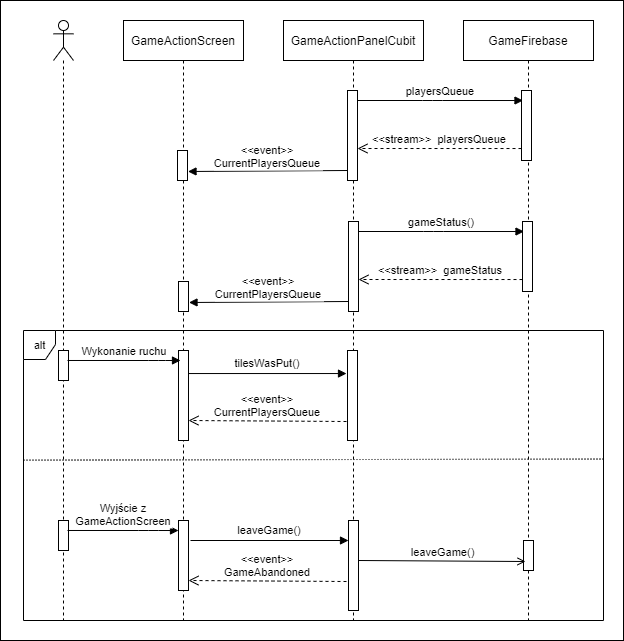

The diagram above was exported from draw.io. Its source (the exported page's mxGraphModel, read from the mxfile embedded in the PNG):
<mxGraphModel dx="595" dy="705" grid="1" gridSize="10" guides="1" tooltips="1" connect="1" arrows="1" fold="1" page="1" pageScale="1" pageWidth="827" pageHeight="1169" math="0" shadow="0">
  <root>
    <mxCell id="0" />
    <mxCell id="1" parent="0" />
    <mxCell id="PzT0juq4LywcEpEpYuy3-150" value="" style="rounded=0;whiteSpace=wrap;html=1;" vertex="1" parent="1">
      <mxGeometry x="827" y="60" width="623" height="640" as="geometry" />
    </mxCell>
    <mxCell id="PzT0juq4LywcEpEpYuy3-79" value="" style="shape=umlLifeline;participant=umlActor;perimeter=lifelinePerimeter;whiteSpace=wrap;html=1;container=1;collapsible=0;recursiveResize=0;verticalAlign=top;spacingTop=36;outlineConnect=0;" vertex="1" parent="1">
      <mxGeometry x="880" y="80" width="20" height="600" as="geometry" />
    </mxCell>
    <mxCell id="PzT0juq4LywcEpEpYuy3-122" value="" style="points=[];perimeter=orthogonalPerimeter;rounded=0;shadow=0;strokeWidth=1;" vertex="1" parent="PzT0juq4LywcEpEpYuy3-79">
      <mxGeometry x="4.999999999999886" y="330" width="10" height="30" as="geometry" />
    </mxCell>
    <mxCell id="PzT0juq4LywcEpEpYuy3-142" value="" style="points=[];perimeter=orthogonalPerimeter;rounded=0;shadow=0;strokeWidth=1;" vertex="1" parent="PzT0juq4LywcEpEpYuy3-79">
      <mxGeometry x="4.999999999999886" y="500" width="10" height="30" as="geometry" />
    </mxCell>
    <mxCell id="PzT0juq4LywcEpEpYuy3-82" value="GameFirebase" style="shape=umlLifeline;perimeter=lifelinePerimeter;container=1;collapsible=0;recursiveResize=0;rounded=0;shadow=0;strokeWidth=1;" vertex="1" parent="1">
      <mxGeometry x="1290" y="80" width="130" height="600" as="geometry" />
    </mxCell>
    <mxCell id="PzT0juq4LywcEpEpYuy3-137" value="" style="points=[];perimeter=orthogonalPerimeter;rounded=0;shadow=0;strokeWidth=1;" vertex="1" parent="PzT0juq4LywcEpEpYuy3-82">
      <mxGeometry x="60" y="520" width="10" height="30" as="geometry" />
    </mxCell>
    <mxCell id="PzT0juq4LywcEpEpYuy3-83" value="GameActionScreen" style="shape=umlLifeline;perimeter=lifelinePerimeter;container=1;collapsible=0;recursiveResize=0;rounded=0;shadow=0;strokeWidth=1;" vertex="1" parent="1">
      <mxGeometry x="950" y="80" width="120" height="600" as="geometry" />
    </mxCell>
    <mxCell id="PzT0juq4LywcEpEpYuy3-123" value="" style="points=[];perimeter=orthogonalPerimeter;rounded=0;shadow=0;strokeWidth=1;" vertex="1" parent="PzT0juq4LywcEpEpYuy3-83">
      <mxGeometry x="54.999999999999886" y="330" width="10" height="90" as="geometry" />
    </mxCell>
    <mxCell id="PzT0juq4LywcEpEpYuy3-146" value="leaveGame()" style="verticalAlign=bottom;endArrow=block;shadow=0;strokeWidth=1;exitX=1;exitY=0.256;exitDx=0;exitDy=0;exitPerimeter=0;entryX=-0.1;entryY=0.256;entryDx=0;entryDy=0;entryPerimeter=0;" edge="1" parent="PzT0juq4LywcEpEpYuy3-83">
      <mxGeometry y="1" relative="1" as="geometry">
        <mxPoint x="67" y="520" as="sourcePoint" />
        <mxPoint x="225" y="520" as="targetPoint" />
        <mxPoint as="offset" />
      </mxGeometry>
    </mxCell>
    <mxCell id="PzT0juq4LywcEpEpYuy3-100" value="GameActionPanelCubit" style="shape=umlLifeline;perimeter=lifelinePerimeter;container=1;collapsible=0;recursiveResize=0;rounded=0;shadow=0;strokeWidth=1;" vertex="1" parent="1">
      <mxGeometry x="1110" y="80" width="140" height="600" as="geometry" />
    </mxCell>
    <mxCell id="PzT0juq4LywcEpEpYuy3-105" value="" style="points=[];perimeter=orthogonalPerimeter;rounded=0;shadow=0;strokeWidth=1;" vertex="1" parent="PzT0juq4LywcEpEpYuy3-100">
      <mxGeometry x="-106.00000000000011" y="130" width="10" height="30" as="geometry" />
    </mxCell>
    <mxCell id="PzT0juq4LywcEpEpYuy3-106" value="" style="points=[];perimeter=orthogonalPerimeter;rounded=0;shadow=0;strokeWidth=1;" vertex="1" parent="PzT0juq4LywcEpEpYuy3-100">
      <mxGeometry x="63.999999999999886" y="70" width="10" height="90" as="geometry" />
    </mxCell>
    <mxCell id="PzT0juq4LywcEpEpYuy3-107" value="" style="points=[];perimeter=orthogonalPerimeter;rounded=0;shadow=0;strokeWidth=1;" vertex="1" parent="PzT0juq4LywcEpEpYuy3-100">
      <mxGeometry x="237.9999999999999" y="70" width="10" height="70" as="geometry" />
    </mxCell>
    <mxCell id="PzT0juq4LywcEpEpYuy3-108" value="&lt;&lt;stream&gt;&gt;  playersQueue" style="verticalAlign=bottom;endArrow=open;dashed=1;endSize=8;shadow=0;strokeWidth=1;exitX=0;exitY=0.829;exitDx=0;exitDy=0;exitPerimeter=0;" edge="1" parent="PzT0juq4LywcEpEpYuy3-100" source="PzT0juq4LywcEpEpYuy3-107">
      <mxGeometry relative="1" as="geometry">
        <mxPoint x="73.99999999999989" y="128" as="targetPoint" />
        <mxPoint x="-1086.58" y="38" as="sourcePoint" />
        <mxPoint as="offset" />
      </mxGeometry>
    </mxCell>
    <mxCell id="PzT0juq4LywcEpEpYuy3-109" value="playersQueue" style="verticalAlign=bottom;endArrow=block;shadow=0;strokeWidth=1;entryX=0.15;entryY=0.143;entryDx=0;entryDy=0;entryPerimeter=0;" edge="1" parent="PzT0juq4LywcEpEpYuy3-100" target="PzT0juq4LywcEpEpYuy3-107">
      <mxGeometry width="80" relative="1" as="geometry">
        <mxPoint x="73.99999999999989" y="80" as="sourcePoint" />
        <mxPoint x="-1081.58" y="-10" as="targetPoint" />
        <mxPoint as="offset" />
        <Array as="points">
          <mxPoint x="148.9999999999999" y="80" />
        </Array>
      </mxGeometry>
    </mxCell>
    <mxCell id="PzT0juq4LywcEpEpYuy3-110" value="&lt;&lt;event&gt;&gt;&#10;CurrentPlayersQueue" style="verticalAlign=bottom;endArrow=block;shadow=0;strokeWidth=1;entryX=1.05;entryY=0.7;entryDx=0;entryDy=0;entryPerimeter=0;" edge="1" parent="PzT0juq4LywcEpEpYuy3-100" target="PzT0juq4LywcEpEpYuy3-105">
      <mxGeometry y="1" relative="1" as="geometry">
        <mxPoint x="63.999999999999886" y="150" as="sourcePoint" />
        <mxPoint x="-1394.58" y="60" as="targetPoint" />
        <mxPoint as="offset" />
      </mxGeometry>
    </mxCell>
    <mxCell id="PzT0juq4LywcEpEpYuy3-111" value="" style="points=[];perimeter=orthogonalPerimeter;rounded=0;shadow=0;strokeWidth=1;" vertex="1" parent="PzT0juq4LywcEpEpYuy3-100">
      <mxGeometry x="63.999999999999886" y="70" width="10" height="90" as="geometry" />
    </mxCell>
    <mxCell id="PzT0juq4LywcEpEpYuy3-115" value="" style="points=[];perimeter=orthogonalPerimeter;rounded=0;shadow=0;strokeWidth=1;" vertex="1" parent="PzT0juq4LywcEpEpYuy3-100">
      <mxGeometry x="-105.00000000000011" y="261" width="10" height="30" as="geometry" />
    </mxCell>
    <mxCell id="PzT0juq4LywcEpEpYuy3-116" value="" style="points=[];perimeter=orthogonalPerimeter;rounded=0;shadow=0;strokeWidth=1;" vertex="1" parent="PzT0juq4LywcEpEpYuy3-100">
      <mxGeometry x="64.99999999999989" y="201" width="10" height="90" as="geometry" />
    </mxCell>
    <mxCell id="PzT0juq4LywcEpEpYuy3-117" value="" style="points=[];perimeter=orthogonalPerimeter;rounded=0;shadow=0;strokeWidth=1;" vertex="1" parent="PzT0juq4LywcEpEpYuy3-100">
      <mxGeometry x="238.9999999999999" y="201" width="10" height="70" as="geometry" />
    </mxCell>
    <mxCell id="PzT0juq4LywcEpEpYuy3-118" value="&lt;&lt;stream&gt;&gt;  gameStatus" style="verticalAlign=bottom;endArrow=open;dashed=1;endSize=8;shadow=0;strokeWidth=1;exitX=0;exitY=0.829;exitDx=0;exitDy=0;exitPerimeter=0;" edge="1" parent="PzT0juq4LywcEpEpYuy3-100" source="PzT0juq4LywcEpEpYuy3-117">
      <mxGeometry relative="1" as="geometry">
        <mxPoint x="75" y="259" as="targetPoint" />
        <mxPoint x="-1515.58" y="89" as="sourcePoint" />
        <mxPoint as="offset" />
      </mxGeometry>
    </mxCell>
    <mxCell id="PzT0juq4LywcEpEpYuy3-119" value="gameStatus()" style="verticalAlign=bottom;endArrow=block;shadow=0;strokeWidth=1;entryX=0.15;entryY=0.143;entryDx=0;entryDy=0;entryPerimeter=0;" edge="1" parent="PzT0juq4LywcEpEpYuy3-100" target="PzT0juq4LywcEpEpYuy3-117">
      <mxGeometry width="80" relative="1" as="geometry">
        <mxPoint x="75" y="211" as="sourcePoint" />
        <mxPoint x="-1510.58" y="41" as="targetPoint" />
        <mxPoint as="offset" />
        <Array as="points">
          <mxPoint x="149.9999999999999" y="211" />
        </Array>
      </mxGeometry>
    </mxCell>
    <mxCell id="PzT0juq4LywcEpEpYuy3-120" value="&lt;&lt;event&gt;&gt;&#10;CurrentPlayersQueue" style="verticalAlign=bottom;endArrow=block;shadow=0;strokeWidth=1;entryX=1.05;entryY=0.7;entryDx=0;entryDy=0;entryPerimeter=0;" edge="1" parent="PzT0juq4LywcEpEpYuy3-100" target="PzT0juq4LywcEpEpYuy3-115">
      <mxGeometry y="1" relative="1" as="geometry">
        <mxPoint x="65" y="281" as="sourcePoint" />
        <mxPoint x="-1823.58" y="111" as="targetPoint" />
        <mxPoint as="offset" />
      </mxGeometry>
    </mxCell>
    <mxCell id="PzT0juq4LywcEpEpYuy3-121" value="" style="points=[];perimeter=orthogonalPerimeter;rounded=0;shadow=0;strokeWidth=1;" vertex="1" parent="PzT0juq4LywcEpEpYuy3-100">
      <mxGeometry x="64.99999999999989" y="201" width="10" height="90" as="geometry" />
    </mxCell>
    <mxCell id="PzT0juq4LywcEpEpYuy3-125" value="" style="points=[];perimeter=orthogonalPerimeter;rounded=0;shadow=0;strokeWidth=1;" vertex="1" parent="PzT0juq4LywcEpEpYuy3-100">
      <mxGeometry x="63.999999999999886" y="330" width="10" height="90" as="geometry" />
    </mxCell>
    <mxCell id="PzT0juq4LywcEpEpYuy3-135" value="" style="points=[];perimeter=orthogonalPerimeter;rounded=0;shadow=0;strokeWidth=1;" vertex="1" parent="PzT0juq4LywcEpEpYuy3-100">
      <mxGeometry x="-105" y="500" width="10" height="70" as="geometry" />
    </mxCell>
    <mxCell id="PzT0juq4LywcEpEpYuy3-136" value="" style="points=[];perimeter=orthogonalPerimeter;rounded=0;shadow=0;strokeWidth=1;" vertex="1" parent="PzT0juq4LywcEpEpYuy3-100">
      <mxGeometry x="64.99999999999989" y="500" width="10" height="90" as="geometry" />
    </mxCell>
    <mxCell id="PzT0juq4LywcEpEpYuy3-88" value="alt" style="shape=umlFrame;tabPosition=left;html=1;boundedLbl=1;labelInHeader=1;width=32;height=29;fontFamily=Helvetica;fontSize=11;fontColor=default;" vertex="1" parent="1">
      <mxGeometry x="850" y="390" width="580" height="290" as="geometry" />
    </mxCell>
    <mxCell id="PzT0juq4LywcEpEpYuy3-124" value="Wykonanie ruchu" style="verticalAlign=bottom;endArrow=block;shadow=0;strokeWidth=1;exitX=0.9;exitY=0.333;exitDx=0;exitDy=0;exitPerimeter=0;entryX=0.2;entryY=0.111;entryDx=0;entryDy=0;entryPerimeter=0;" edge="1" parent="1" source="PzT0juq4LywcEpEpYuy3-122" target="PzT0juq4LywcEpEpYuy3-123">
      <mxGeometry width="80" relative="1" as="geometry">
        <mxPoint x="910" y="420" as="sourcePoint" />
        <mxPoint x="1000" y="420" as="targetPoint" />
        <mxPoint as="offset" />
        <Array as="points">
          <mxPoint x="984.9999999999999" y="420" />
        </Array>
      </mxGeometry>
    </mxCell>
    <mxCell id="PzT0juq4LywcEpEpYuy3-132" value="tilesWasPut()" style="verticalAlign=bottom;endArrow=block;shadow=0;strokeWidth=1;exitX=1;exitY=0.256;exitDx=0;exitDy=0;exitPerimeter=0;entryX=-0.1;entryY=0.256;entryDx=0;entryDy=0;entryPerimeter=0;" edge="1" parent="1" source="PzT0juq4LywcEpEpYuy3-123" target="PzT0juq4LywcEpEpYuy3-125">
      <mxGeometry y="1" relative="1" as="geometry">
        <mxPoint x="1020" y="430" as="sourcePoint" />
        <mxPoint x="1170" y="433" as="targetPoint" />
        <mxPoint as="offset" />
      </mxGeometry>
    </mxCell>
    <mxCell id="PzT0juq4LywcEpEpYuy3-134" value="&lt;&lt;event&gt;&gt;&#10;CurrentPlayersQueue" style="verticalAlign=bottom;endArrow=open;dashed=1;endSize=8;shadow=0;strokeWidth=1;exitX=-0.1;exitY=0.789;exitDx=0;exitDy=0;exitPerimeter=0;" edge="1" parent="1" source="PzT0juq4LywcEpEpYuy3-125">
      <mxGeometry relative="1" as="geometry">
        <mxPoint x="1015" y="480" as="targetPoint" />
        <mxPoint x="1165" y="480" as="sourcePoint" />
        <mxPoint as="offset" />
      </mxGeometry>
    </mxCell>
    <mxCell id="PzT0juq4LywcEpEpYuy3-144" value="leaveGame()" style="html=1;verticalAlign=bottom;startFill=1;endArrow=open;rounded=0;entryX=0.2;entryY=0.7;entryDx=0;entryDy=0;entryPerimeter=0;" edge="1" parent="1" target="PzT0juq4LywcEpEpYuy3-137">
      <mxGeometry width="80" relative="1" as="geometry">
        <mxPoint x="1185" y="620" as="sourcePoint" />
        <mxPoint x="1335" y="620" as="targetPoint" />
        <mxPoint as="offset" />
      </mxGeometry>
    </mxCell>
    <mxCell id="PzT0juq4LywcEpEpYuy3-145" value="&lt;&lt;event&gt;&gt;&#10;GameAbandoned" style="verticalAlign=bottom;endArrow=open;dashed=1;endSize=8;shadow=0;strokeWidth=1;exitX=-0.1;exitY=0.789;exitDx=0;exitDy=0;exitPerimeter=0;" edge="1" parent="1">
      <mxGeometry relative="1" as="geometry">
        <mxPoint x="1015" y="640" as="targetPoint" />
        <mxPoint x="1173" y="641.01" as="sourcePoint" />
        <mxPoint as="offset" />
      </mxGeometry>
    </mxCell>
    <mxCell id="PzT0juq4LywcEpEpYuy3-143" value="Wyjście z &#10;GameActionScreen" style="verticalAlign=bottom;endArrow=block;shadow=0;strokeWidth=1;exitX=0.9;exitY=0.333;exitDx=0;exitDy=0;exitPerimeter=0;entryX=0;entryY=0.143;entryDx=0;entryDy=0;entryPerimeter=0;" edge="1" parent="1" source="PzT0juq4LywcEpEpYuy3-142" target="PzT0juq4LywcEpEpYuy3-135">
      <mxGeometry width="80" relative="1" as="geometry">
        <mxPoint x="900" y="590" as="sourcePoint" />
        <mxPoint x="997" y="589.99" as="targetPoint" />
        <mxPoint as="offset" />
        <Array as="points">
          <mxPoint x="974.9999999999999" y="590" />
        </Array>
      </mxGeometry>
    </mxCell>
    <mxCell id="PzT0juq4LywcEpEpYuy3-149" value="" style="endArrow=none;dashed=1;html=1;rounded=0;labelBackgroundColor=default;fontFamily=Helvetica;fontSize=11;fontColor=default;strokeColor=default;exitX=0;exitY=0.323;exitDx=0;exitDy=0;exitPerimeter=0;entryX=1.002;entryY=0.321;entryDx=0;entryDy=0;entryPerimeter=0;dashPattern=1 2;" edge="1" parent="1">
      <mxGeometry width="50" height="50" relative="1" as="geometry">
        <mxPoint x="850" y="519.6500000000001" as="sourcePoint" />
        <mxPoint x="1431.1599999999999" y="518.55" as="targetPoint" />
      </mxGeometry>
    </mxCell>
  </root>
</mxGraphModel>